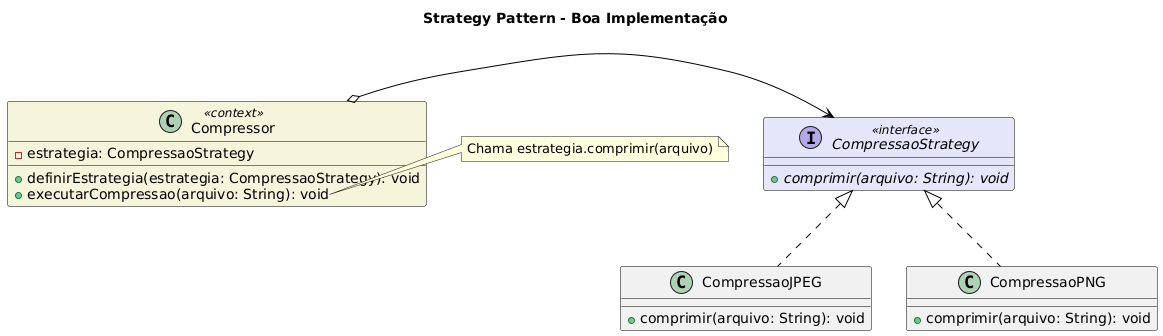

The diagram above was rendered by PlantUML. Its source (embedded in the PNG):
@startuml
skinparam class {
    BackgroundColor<<interface>> #E6E6FA
    BackgroundColor<<context>> #F5F5DC
    ArrowColor #000000
    BorderColor #000000
}

title Strategy Pattern - Boa Implementação

interface CompressaoStrategy <<interface>> {
  + {abstract} comprimir(arquivo: String): void
}

class CompressaoJPEG {
  + comprimir(arquivo: String): void
}

class CompressaoPNG {
  + comprimir(arquivo: String): void
}

class Compressor <<context>> {
  - estrategia: CompressaoStrategy
  + definirEstrategia(estrategia: CompressaoStrategy): void
  + executarCompressao(arquivo: String): void
}

CompressaoStrategy <|.. CompressaoJPEG
CompressaoStrategy <|.. CompressaoPNG
Compressor o-> CompressaoStrategy

note right of Compressor::executarCompressao
  Chama estrategia.comprimir(arquivo)
end note
@enduml